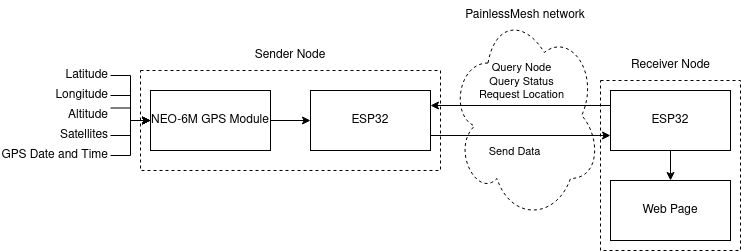

The diagram above was exported from draw.io. Its source (the exported page's mxGraphModel, read from the mxfile embedded in the PNG):
<mxGraphModel dx="1102" dy="570" grid="1" gridSize="10" guides="1" tooltips="1" connect="1" arrows="1" fold="1" page="1" pageScale="1" pageWidth="850" pageHeight="1100" math="0" shadow="0">
  <root>
    <mxCell id="0" />
    <mxCell id="1" parent="0" />
    <mxCell id="N3aEKtc6B7GWG34Hbl4d-23" value="" style="ellipse;shape=cloud;whiteSpace=wrap;html=1;labelBackgroundColor=none;fillColor=none;dashed=1;" vertex="1" parent="1">
      <mxGeometry x="460" y="200" width="150" height="210" as="geometry" />
    </mxCell>
    <mxCell id="N3aEKtc6B7GWG34Hbl4d-15" value="" style="rounded=0;whiteSpace=wrap;html=1;fillColor=none;dashed=1;" vertex="1" parent="1">
      <mxGeometry x="150" y="260" width="300" height="100" as="geometry" />
    </mxCell>
    <mxCell id="N3aEKtc6B7GWG34Hbl4d-19" style="edgeStyle=orthogonalEdgeStyle;rounded=0;orthogonalLoop=1;jettySize=auto;html=1;exitX=1;exitY=0.75;exitDx=0;exitDy=0;entryX=0;entryY=0.75;entryDx=0;entryDy=0;" edge="1" parent="1" source="N3aEKtc6B7GWG34Hbl4d-1" target="N3aEKtc6B7GWG34Hbl4d-17">
      <mxGeometry relative="1" as="geometry" />
    </mxCell>
    <mxCell id="N3aEKtc6B7GWG34Hbl4d-22" value="Send Data" style="edgeLabel;html=1;align=center;verticalAlign=middle;resizable=0;points=[];" vertex="1" connectable="0" parent="N3aEKtc6B7GWG34Hbl4d-19">
      <mxGeometry x="-0.25" y="-4" relative="1" as="geometry">
        <mxPoint x="15" y="11" as="offset" />
      </mxGeometry>
    </mxCell>
    <mxCell id="N3aEKtc6B7GWG34Hbl4d-1" value="ESP32" style="rounded=0;whiteSpace=wrap;html=1;" vertex="1" parent="1">
      <mxGeometry x="320" y="280" width="120" height="60" as="geometry" />
    </mxCell>
    <mxCell id="N3aEKtc6B7GWG34Hbl4d-3" style="edgeStyle=orthogonalEdgeStyle;rounded=0;orthogonalLoop=1;jettySize=auto;html=1;exitX=1;exitY=0.5;exitDx=0;exitDy=0;" edge="1" parent="1" source="N3aEKtc6B7GWG34Hbl4d-2" target="N3aEKtc6B7GWG34Hbl4d-1">
      <mxGeometry relative="1" as="geometry" />
    </mxCell>
    <mxCell id="N3aEKtc6B7GWG34Hbl4d-2" value="NEO-6M GPS Module" style="rounded=0;whiteSpace=wrap;html=1;" vertex="1" parent="1">
      <mxGeometry x="160" y="280" width="120" height="60" as="geometry" />
    </mxCell>
    <mxCell id="N3aEKtc6B7GWG34Hbl4d-10" style="edgeStyle=orthogonalEdgeStyle;rounded=0;orthogonalLoop=1;jettySize=auto;html=1;exitX=1;exitY=0.5;exitDx=0;exitDy=0;" edge="1" parent="1" source="N3aEKtc6B7GWG34Hbl4d-4" target="N3aEKtc6B7GWG34Hbl4d-2">
      <mxGeometry relative="1" as="geometry" />
    </mxCell>
    <mxCell id="N3aEKtc6B7GWG34Hbl4d-4" value="&lt;div align=&quot;right&quot;&gt;Latitude&lt;/div&gt;" style="text;html=1;strokeColor=none;fillColor=none;align=right;verticalAlign=middle;whiteSpace=wrap;rounded=0;" vertex="1" parent="1">
      <mxGeometry x="60" y="250" width="60" height="30" as="geometry" />
    </mxCell>
    <mxCell id="N3aEKtc6B7GWG34Hbl4d-11" style="edgeStyle=orthogonalEdgeStyle;rounded=0;orthogonalLoop=1;jettySize=auto;html=1;exitX=1;exitY=0.5;exitDx=0;exitDy=0;" edge="1" parent="1" source="N3aEKtc6B7GWG34Hbl4d-5" target="N3aEKtc6B7GWG34Hbl4d-2">
      <mxGeometry relative="1" as="geometry" />
    </mxCell>
    <mxCell id="N3aEKtc6B7GWG34Hbl4d-5" value="&lt;div align=&quot;right&quot;&gt;Longitude&lt;/div&gt;" style="text;html=1;strokeColor=none;fillColor=none;align=right;verticalAlign=middle;whiteSpace=wrap;rounded=0;" vertex="1" parent="1">
      <mxGeometry x="60" y="270" width="60" height="30" as="geometry" />
    </mxCell>
    <mxCell id="N3aEKtc6B7GWG34Hbl4d-12" style="edgeStyle=orthogonalEdgeStyle;rounded=0;orthogonalLoop=1;jettySize=auto;html=1;exitX=1;exitY=0.25;exitDx=0;exitDy=0;" edge="1" parent="1" source="N3aEKtc6B7GWG34Hbl4d-6" target="N3aEKtc6B7GWG34Hbl4d-2">
      <mxGeometry relative="1" as="geometry" />
    </mxCell>
    <mxCell id="N3aEKtc6B7GWG34Hbl4d-6" value="&lt;div align=&quot;right&quot;&gt;Altitude&lt;/div&gt;" style="text;html=1;strokeColor=none;fillColor=none;align=right;verticalAlign=middle;whiteSpace=wrap;rounded=0;" vertex="1" parent="1">
      <mxGeometry x="60" y="290" width="60" height="30" as="geometry" />
    </mxCell>
    <mxCell id="N3aEKtc6B7GWG34Hbl4d-13" style="edgeStyle=orthogonalEdgeStyle;rounded=0;orthogonalLoop=1;jettySize=auto;html=1;exitX=1;exitY=0.5;exitDx=0;exitDy=0;" edge="1" parent="1" source="N3aEKtc6B7GWG34Hbl4d-7" target="N3aEKtc6B7GWG34Hbl4d-2">
      <mxGeometry relative="1" as="geometry" />
    </mxCell>
    <mxCell id="N3aEKtc6B7GWG34Hbl4d-7" value="&lt;div align=&quot;right&quot;&gt;Satellites&lt;/div&gt;" style="text;html=1;strokeColor=none;fillColor=none;align=right;verticalAlign=middle;whiteSpace=wrap;rounded=0;" vertex="1" parent="1">
      <mxGeometry x="60" y="310" width="60" height="30" as="geometry" />
    </mxCell>
    <mxCell id="N3aEKtc6B7GWG34Hbl4d-14" style="edgeStyle=orthogonalEdgeStyle;rounded=0;orthogonalLoop=1;jettySize=auto;html=1;exitX=1;exitY=0.5;exitDx=0;exitDy=0;" edge="1" parent="1" source="N3aEKtc6B7GWG34Hbl4d-8" target="N3aEKtc6B7GWG34Hbl4d-2">
      <mxGeometry relative="1" as="geometry" />
    </mxCell>
    <mxCell id="N3aEKtc6B7GWG34Hbl4d-8" value="&lt;div align=&quot;right&quot;&gt;GPS Date and Time&lt;/div&gt;" style="text;html=1;strokeColor=none;fillColor=none;align=right;verticalAlign=middle;whiteSpace=wrap;rounded=0;" vertex="1" parent="1">
      <mxGeometry x="10" y="330" width="110" height="30" as="geometry" />
    </mxCell>
    <mxCell id="N3aEKtc6B7GWG34Hbl4d-16" value="Sender Node" style="text;html=1;strokeColor=none;fillColor=none;align=center;verticalAlign=middle;whiteSpace=wrap;rounded=0;dashed=1;" vertex="1" parent="1">
      <mxGeometry x="250" y="230" width="100" height="30" as="geometry" />
    </mxCell>
    <mxCell id="N3aEKtc6B7GWG34Hbl4d-20" style="edgeStyle=orthogonalEdgeStyle;rounded=0;orthogonalLoop=1;jettySize=auto;html=1;exitX=0;exitY=0.25;exitDx=0;exitDy=0;entryX=1;entryY=0.25;entryDx=0;entryDy=0;" edge="1" parent="1" source="N3aEKtc6B7GWG34Hbl4d-17" target="N3aEKtc6B7GWG34Hbl4d-1">
      <mxGeometry relative="1" as="geometry" />
    </mxCell>
    <mxCell id="N3aEKtc6B7GWG34Hbl4d-21" value="&lt;div&gt;Query Node&lt;/div&gt;&lt;div&gt;Query Status&lt;/div&gt;&lt;div&gt;Request Location&lt;/div&gt;" style="edgeLabel;html=1;align=center;verticalAlign=middle;resizable=0;points=[];labelBackgroundColor=none;" vertex="1" connectable="0" parent="N3aEKtc6B7GWG34Hbl4d-20">
      <mxGeometry x="-0.2667" y="-4" relative="1" as="geometry">
        <mxPoint x="-24" y="-21" as="offset" />
      </mxGeometry>
    </mxCell>
    <mxCell id="N3aEKtc6B7GWG34Hbl4d-28" style="edgeStyle=orthogonalEdgeStyle;rounded=0;orthogonalLoop=1;jettySize=auto;html=1;exitX=0.5;exitY=1;exitDx=0;exitDy=0;" edge="1" parent="1" source="N3aEKtc6B7GWG34Hbl4d-17" target="N3aEKtc6B7GWG34Hbl4d-27">
      <mxGeometry relative="1" as="geometry" />
    </mxCell>
    <mxCell id="N3aEKtc6B7GWG34Hbl4d-17" value="ESP32" style="rounded=0;whiteSpace=wrap;html=1;fillColor=default;" vertex="1" parent="1">
      <mxGeometry x="620" y="280" width="120" height="60" as="geometry" />
    </mxCell>
    <mxCell id="N3aEKtc6B7GWG34Hbl4d-26" value="PainlessMesh network" style="text;html=1;strokeColor=none;fillColor=none;align=center;verticalAlign=middle;whiteSpace=wrap;rounded=0;dashed=1;labelBackgroundColor=none;" vertex="1" parent="1">
      <mxGeometry x="460" y="190" width="150" height="30" as="geometry" />
    </mxCell>
    <mxCell id="N3aEKtc6B7GWG34Hbl4d-27" value="Web Page" style="rounded=0;whiteSpace=wrap;html=1;labelBackgroundColor=none;fillColor=default;" vertex="1" parent="1">
      <mxGeometry x="620" y="370" width="120" height="60" as="geometry" />
    </mxCell>
    <mxCell id="N3aEKtc6B7GWG34Hbl4d-29" value="" style="rounded=0;whiteSpace=wrap;html=1;labelBackgroundColor=none;fillColor=none;dashed=1;" vertex="1" parent="1">
      <mxGeometry x="610" y="270" width="140" height="170" as="geometry" />
    </mxCell>
    <mxCell id="N3aEKtc6B7GWG34Hbl4d-30" value="Receiver Node" style="text;html=1;strokeColor=none;fillColor=none;align=center;verticalAlign=middle;whiteSpace=wrap;rounded=0;dashed=1;labelBackgroundColor=none;" vertex="1" parent="1">
      <mxGeometry x="637.5" y="240" width="85" height="30" as="geometry" />
    </mxCell>
  </root>
</mxGraphModel>